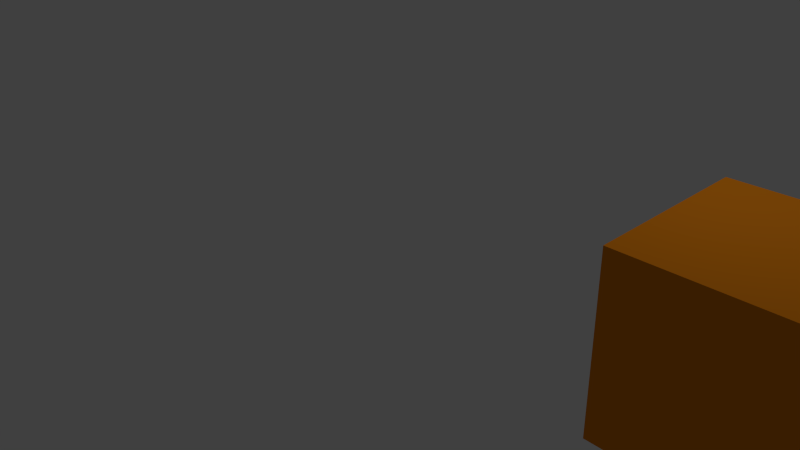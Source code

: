 # Source: cz_abstract_crate.blend  (saved by Blender 2.76.0; exported with 4.5.12 LTS)
import bpy
from mathutils import Matrix  # noqa: F401  (used for matrix-valued properties, if any)

bpy.ops.wm.read_factory_settings(use_empty=True)
scene = bpy.context.scene
scene.name = 'Scene'

# ---- collections
col_collection_1 = bpy.data.collections.new('Collection 1'); scene.collection.children.link(col_collection_1)

# ---- materials (node trees are filled in below, after node groups)
mat_material_001 = bpy.data.materials.new('Material.001')
mat_material_001.alpha_threshold = 0.0
mat_material_001.roughness = 0.5
mat_material = bpy.data.materials.new('Material')
mat_material.alpha_threshold = 0.0
mat_material.roughness = 0.5

# ---- material node trees
mat_material_001.use_nodes = True; mat_material_001.node_tree.nodes.clear()
_N = mat_material_001.node_tree.nodes; _L = mat_material_001.node_tree.links
n0 = _N.new('ShaderNodeOutputMaterial'); n0.name = 'Material Output'; n0.location = (300, 300)
n1 = _N.new('ShaderNodeBsdfDiffuse'); n1.name = 'Diffuse BSDF'; n1.location = (10, 300)
n1.inputs[0].default_value = (0.8, 0.2428, 0.008774, 1.0)
_L.new(n1.outputs[0], n0.inputs[0])
n0.is_active_output = True
mat_material.use_nodes = True; mat_material.node_tree.nodes.clear()
_N = mat_material.node_tree.nodes; _L = mat_material.node_tree.links
n0 = _N.new('ShaderNodeOutputMaterial'); n0.name = 'Material Output'; n0.location = (300, 300)
n1 = _N.new('ShaderNodeBsdfDiffuse'); n1.name = 'Diffuse BSDF'; n1.location = (10, 300)
n1.inputs[0].default_value = (0.01885, 0.00475, 0.004565, 1.0)
_L.new(n1.outputs[0], n0.inputs[0])
n0.is_active_output = True

# ---- world
world_world = bpy.data.worlds.new('World'); scene.world = world_world
world_world.color = (0.05088, 0.05088, 0.05088)
world_world.use_sun_shadow = False
world_world.sun_shadow_jitter_overblur = 0.0
world_world.cycles.sampling_method = 'MANUAL'
world_world.cycles.sample_map_resolution = 256

# ---- cameras
cam_camera = bpy.data.cameras.new('Camera')
cam_camera.clip_end = 100.0
cam_camera.lens = 35.0
cam_camera.sensor_width = 32.0
cam_camera.sensor_height = 18.0
cam_camera.ortho_scale = 7.314
cam_camera.dof.focus_distance = 0.0

# ---- lights
light_lamp = bpy.data.lights.new('Lamp', 'POINT')
light_lamp.transmission_factor = 0.0
light_lamp.cutoff_distance = 30.0
light_lamp.energy = 100.0
light_lamp.shadow_buffer_clip_start = 1.001
light_lamp.shadow_soft_size = 0.1
light_lamp.shadow_maximum_resolution = 0.006
light_lamp.use_absolute_resolution = True
light_lamp.cycles.use_multiple_importance_sampling = False

# ---- meshes
me_cube = bpy.data.meshes.new('Cube')
me_cube.from_pydata([(-1.0, -1.0, -1.0), (-1.0, -1.0, 1.0), (-1.0, 1.0, -1.0), (-1.0, 1.0, 1.0), (1.0, -1.0, -1.0), (1.0, -1.0, 1.0), (1.0, 1.0, -1.0), (1.0, 1.0, 1.0)], [], [(1, 3, 2, 0), (3, 7, 6, 2), (7, 5, 4, 6), (5, 1, 0, 4), (0, 2, 6, 4), (5, 7, 3, 1)])
me_cube.materials.append(mat_material_001)
me_cube.use_remesh_preserve_volume = False
me_cube.use_remesh_preserve_attributes = False
me_cube.use_mirror_vertex_groups = False
me_cube.update()

# ---- curves / text
txt_text = bpy.data.curves.new('Text', 'FONT')
txt_text.dimensions = '2D'
txt_text.body = 'Crate'
txt_text.materials.append(mat_material)
txt_text.use_path_clamp = True
txt_text.bevel_resolution = 0

# ---- objects
ob_crate = bpy.data.objects.new('Crate', me_cube)
ob_text = bpy.data.objects.new('Text', txt_text)
ob_lamp = bpy.data.objects.new('Lamp', light_lamp)
ob_camera = bpy.data.objects.new('Camera', cam_camera)

# ---- transforms, parenting, visibility, modifiers, constraints
ob_crate.location = (5.0, 0.0, 1.0)
ob_crate.rotation_euler = (0.0, 0.0, 3.142)
ob_crate.lineart.crease_threshold = 0.0
ob_text.parent = ob_crate
ob_text.matrix_parent_inverse = Matrix(((1.0, 0.0, 0.0, 0.0), (0.0, 1.0, 0.0, 0.0), (0.0, 0.0, 1.0, -1.0), (0.0, 0.0, 0.0, 1.0)))
ob_text.location = (1.01, -1.0, 1.0)
ob_text.rotation_euler = (1.571, 0.0, 1.571)
ob_text.scale = (0.85, 1.0, 1.0)
ob_text.lineart.crease_threshold = 0.0
ob_lamp.location = (4.076, 1.005, 5.904)
ob_lamp.rotation_euler = (0.6503, 0.05522, 1.866)
ob_lamp.lock_rotations_4d = False
ob_lamp.empty_display_type = 'ARROWS'
ob_lamp.color = (0.0, 0.0, 0.0, 0.0)
ob_lamp.lineart.crease_threshold = 0.0
ob_camera.location = (7.481, -6.508, 5.344)
ob_camera.rotation_euler = (1.109, 0.01082, 0.8149)
ob_camera.lock_rotations_4d = False
ob_camera.empty_display_type = 'ARROWS'
ob_camera.color = (0.0, 0.0, 0.0, 0.0)
ob_camera.display_type = 'WIRE'
ob_camera.lineart.crease_threshold = 0.0

# ---- collection membership
col_collection_1.objects.link(ob_crate)
col_collection_1.objects.link(ob_text)
col_collection_1.objects.link(ob_lamp)
col_collection_1.objects.link(ob_camera)

# ---- scene / render settings (as saved in the file)
scene.camera = ob_camera
scene.frame_start = 1; scene.frame_end = 250; scene.frame_set(1)
scene.render.engine = 'CYCLES'
scene.render.resolution_percentage = 50
scene.render.dither_intensity = 0.0
scene.cycles.use_denoising = False
scene.cycles.samples = 10
scene.cycles.sampling_pattern = 'TABULATED_SOBOL'
scene.cycles.light_sampling_threshold = 0.0
scene.cycles.use_adaptive_sampling = False
scene.cycles.use_light_tree = False
scene.cycles.blur_glossy = 0.0
scene.cycles.pixel_filter_type = 'GAUSSIAN'
scene.cycles.sample_clamp_indirect = 0.0
scene.view_settings.view_transform = 'Standard'
bpy.context.view_layer.update()
